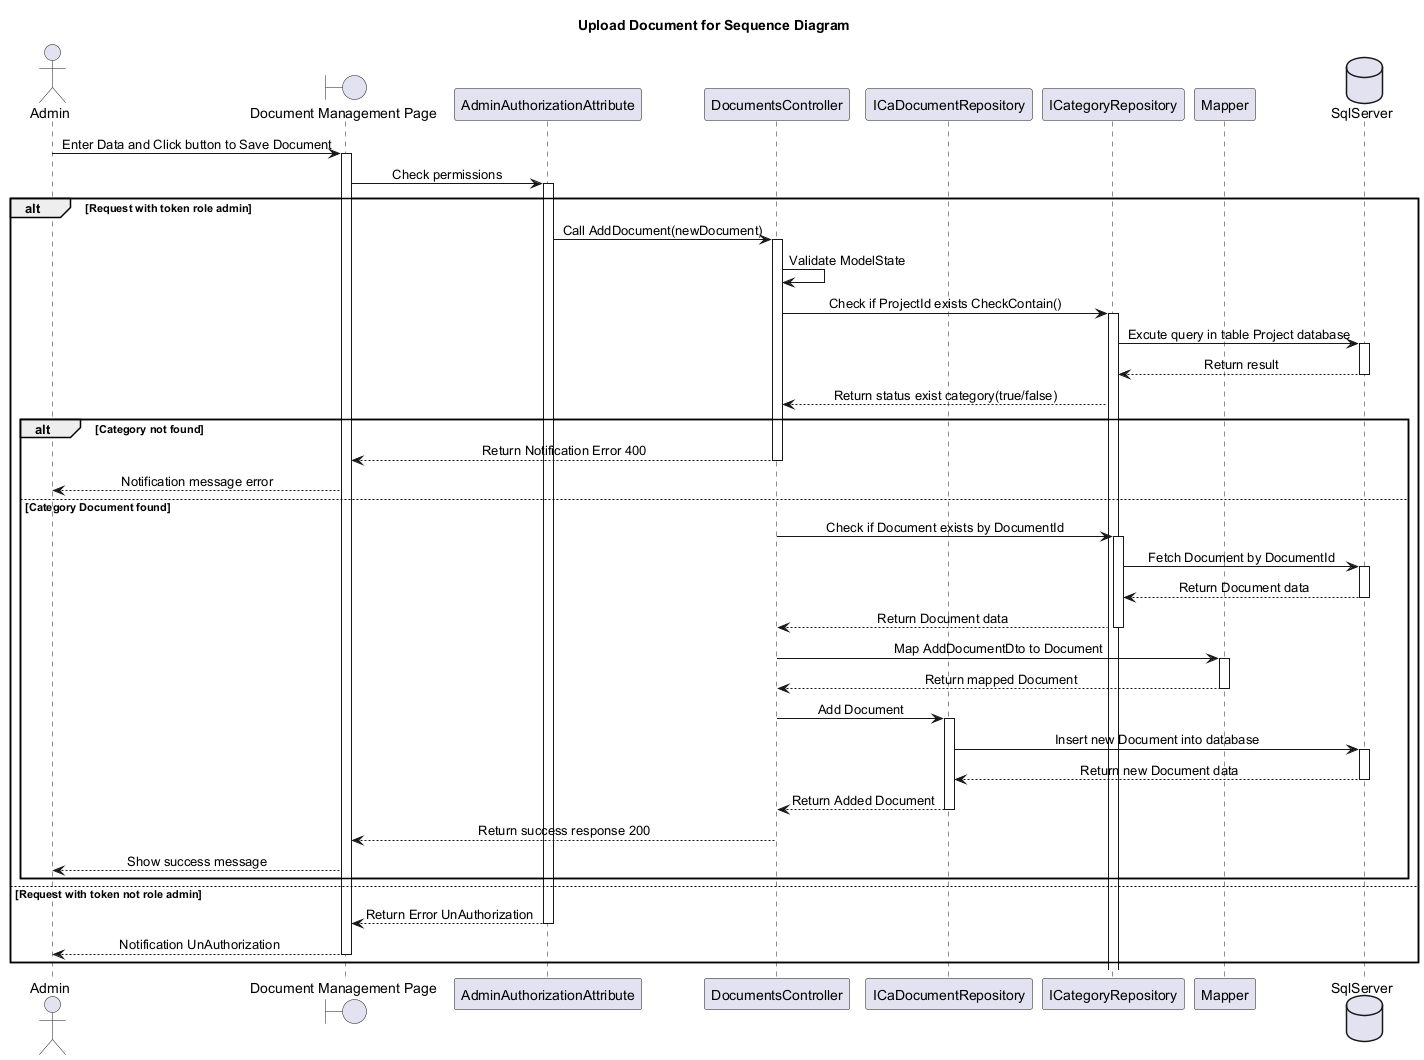

The diagram above was rendered by PlantUML. Its source (embedded in the PNG):
@startuml
skinparam clDocAttributeIconSize 0
skinparam SequenceMessageAlignment center
Title Upload Document for Sequence Diagram

actor "Admin" as U
boundary "Document Management Page" as Hp
participant "AdminAuthorizationAttribute" as Author
participant "DocumentsController" as DocController
participant "ICaDocumentRepository" as IDocRepo
participant "ICategoryRepository" as ICaDocumentRepo
participant "Mapper" as Mapper
database "SqlServer" as Db

U -> Hp : Enter Data and Click button to Save Document
activate Hp
Hp -> Author : Check permissions
activate Author
alt Request with token role admin

    Author -> DocController : Call AddDocument(newDocument)
    activate DocController
    DocController -> DocController : Validate ModelState
    DocController -> ICaDocumentRepo : Check if ProjectId exists CheckContain()
    activate ICaDocumentRepo
    ICaDocumentRepo -> Db : Excute query in table Project database
    activate Db
    Db --> ICaDocumentRepo : Return result
    deactivate Db
    ICaDocumentRepo --> DocController : Return status exist category(true/false) 
    alt Category not found
        DocController --> Hp : Return Notification Error 400
        deactivate DocController
        Hp --> U : Notification message error
    else Category Document found
        DocController -> ICaDocumentRepo : Check if Document exists by DocumentId
        activate ICaDocumentRepo
        ICaDocumentRepo -> Db : Fetch Document by DocumentId
        activate Db
        Db --> ICaDocumentRepo : Return Document data
        deactivate Db
        ICaDocumentRepo --> DocController : Return Document data
        deactivate ICaDocumentRepo

        DocController -> Mapper : Map AddDocumentDto to Document
        activate Mapper
        Mapper --> DocController : Return mapped Document
        deactivate Mapper

        DocController -> IDocRepo : Add Document
        activate IDocRepo
        IDocRepo -> Db : Insert new Document into database
        activate Db
        Db --> IDocRepo : Return new Document data
        deactivate Db
        IDocRepo --> DocController : Return Added Document
        deactivate IDocRepo

        DocController --> Hp : Return success response 200
        deactivate DocController
        
        Hp --> U : Show success message

    end
 else Request with token not role admin
    Author --> Hp : Return Error UnAuthorization
    deactivate Author
    Hp --> U : Notification UnAuthorization
    deactivate Hp
end

deactivate Hp

@enduml